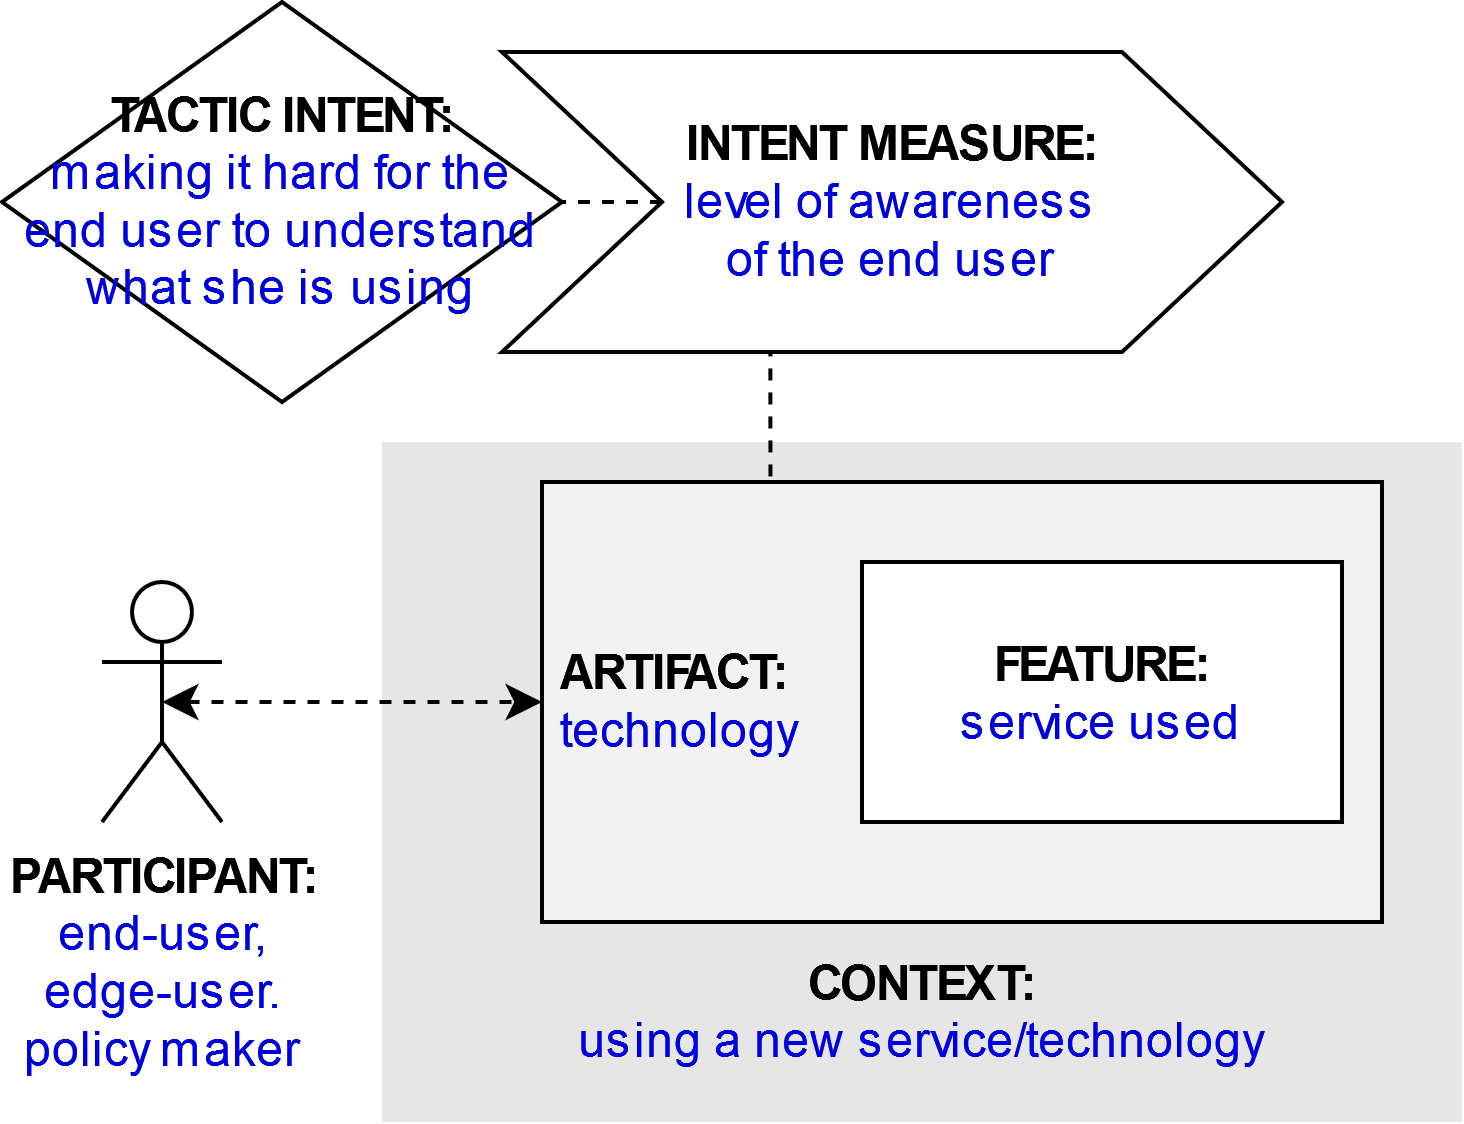

The diagram above was exported from draw.io. Its source (the exported page's mxGraphModel, read from the mxfile embedded in the PNG):
<mxGraphModel dx="1422" dy="831" grid="1" gridSize="10" guides="1" tooltips="1" connect="1" arrows="1" fold="1" page="1" pageScale="1" pageWidth="827" pageHeight="1169" math="0" shadow="0">
  <root>
    <mxCell id="g6xjUwb1L_4xmi_dHNkK-0" />
    <mxCell id="g6xjUwb1L_4xmi_dHNkK-1" parent="g6xjUwb1L_4xmi_dHNkK-0" />
    <mxCell id="g6xjUwb1L_4xmi_dHNkK-2" value="&lt;div&gt;&lt;b&gt;PARTICIPANT:&lt;/b&gt;&lt;font color=&quot;#0000de&quot;&gt;&lt;br&gt;&lt;/font&gt;&lt;/div&gt;&lt;div&gt;&lt;font color=&quot;#0000de&quot;&gt;end-user,&lt;/font&gt;&lt;/div&gt;&lt;div&gt;&lt;font color=&quot;#0000de&quot;&gt;edge-user.&lt;/font&gt;&lt;/div&gt;&lt;div&gt;&lt;font color=&quot;#0000de&quot;&gt;policy maker&lt;/font&gt;&lt;/div&gt;" style="shape=umlActor;verticalLabelPosition=bottom;verticalAlign=top;html=1;outlineConnect=0;" parent="g6xjUwb1L_4xmi_dHNkK-1" vertex="1">
      <mxGeometry x="185" y="225" width="30" height="60" as="geometry" />
    </mxCell>
    <mxCell id="g6xjUwb1L_4xmi_dHNkK-3" value="&lt;br&gt;&lt;br&gt;&lt;br&gt;&lt;br&gt;&lt;br&gt;&lt;br&gt;&lt;br&gt;&lt;br&gt;&lt;b&gt;&lt;font color=&quot;#000000&quot;&gt;CONTEXT:&lt;/font&gt;&lt;/b&gt;&lt;br&gt;using a new service/technology" style="rounded=0;whiteSpace=wrap;html=1;fontColor=#0000DE;fillColor=#E6E6E6;strokeColor=none;" parent="g6xjUwb1L_4xmi_dHNkK-1" vertex="1">
      <mxGeometry x="255" y="190" width="270" height="170" as="geometry" />
    </mxCell>
    <mxCell id="g6xjUwb1L_4xmi_dHNkK-4" style="edgeStyle=orthogonalEdgeStyle;rounded=0;orthogonalLoop=1;jettySize=auto;html=1;exitX=0.25;exitY=0;exitDx=0;exitDy=0;entryX=0.344;entryY=0.988;entryDx=0;entryDy=0;entryPerimeter=0;endArrow=none;endFill=0;dashed=1;" parent="g6xjUwb1L_4xmi_dHNkK-1" source="g6xjUwb1L_4xmi_dHNkK-5" target="g6xjUwb1L_4xmi_dHNkK-10" edge="1">
      <mxGeometry relative="1" as="geometry" />
    </mxCell>
    <mxCell id="g6xjUwb1L_4xmi_dHNkK-5" value="&lt;b&gt;&lt;font color=&quot;#000000&quot;&gt;&amp;nbsp;ARTIFACT:&lt;/font&gt;&lt;/b&gt;&lt;br&gt;&amp;nbsp;technology" style="rounded=0;whiteSpace=wrap;html=1;fontColor=#0000DE;fillColor=#F2F2F2;align=left;" parent="g6xjUwb1L_4xmi_dHNkK-1" vertex="1">
      <mxGeometry x="295" y="200" width="210" height="110" as="geometry" />
    </mxCell>
    <mxCell id="g6xjUwb1L_4xmi_dHNkK-6" style="edgeStyle=orthogonalEdgeStyle;rounded=0;orthogonalLoop=1;jettySize=auto;html=1;exitX=0.5;exitY=0.5;exitDx=0;exitDy=0;exitPerimeter=0;entryX=0;entryY=0.5;entryDx=0;entryDy=0;fontColor=#0000DE;startArrow=classic;startFill=1;dashed=1;" parent="g6xjUwb1L_4xmi_dHNkK-1" source="g6xjUwb1L_4xmi_dHNkK-2" target="g6xjUwb1L_4xmi_dHNkK-5" edge="1">
      <mxGeometry relative="1" as="geometry" />
    </mxCell>
    <mxCell id="g6xjUwb1L_4xmi_dHNkK-7" value="&lt;b&gt;FEATURE:&lt;/b&gt;&lt;br&gt;&lt;font color=&quot;#0000de&quot;&gt;service used&lt;/font&gt;" style="rounded=0;whiteSpace=wrap;html=1;fontColor=#000000;fillColor=#FFFFFF;" parent="g6xjUwb1L_4xmi_dHNkK-1" vertex="1">
      <mxGeometry x="375" y="220" width="120" height="65" as="geometry" />
    </mxCell>
    <mxCell id="g6xjUwb1L_4xmi_dHNkK-8" value="&lt;b&gt;&lt;font color=&quot;#000000&quot;&gt;TACTIC INTENT:&lt;/font&gt;&lt;/b&gt;&lt;br&gt;making it hard for the end user to understand what she is using" style="rhombus;whiteSpace=wrap;html=1;fontColor=#0000DE;fillColor=#FFFFFF;" parent="g6xjUwb1L_4xmi_dHNkK-1" vertex="1">
      <mxGeometry x="160" y="80" width="140" height="100" as="geometry" />
    </mxCell>
    <mxCell id="g6xjUwb1L_4xmi_dHNkK-9" style="edgeStyle=orthogonalEdgeStyle;rounded=0;orthogonalLoop=1;jettySize=auto;html=1;exitX=0;exitY=0.5;exitDx=0;exitDy=0;entryX=1;entryY=0.5;entryDx=0;entryDy=0;dashed=1;endArrow=none;endFill=0;" parent="g6xjUwb1L_4xmi_dHNkK-1" source="g6xjUwb1L_4xmi_dHNkK-10" target="g6xjUwb1L_4xmi_dHNkK-8" edge="1">
      <mxGeometry relative="1" as="geometry" />
    </mxCell>
    <mxCell id="g6xjUwb1L_4xmi_dHNkK-10" value="&lt;b&gt;INTENT MEASURE:&lt;/b&gt;&lt;br&gt;&lt;div&gt;&lt;font color=&quot;#0000de&quot;&gt;level of awareness &lt;br&gt;&lt;/font&gt;&lt;/div&gt;&lt;div&gt;&lt;font color=&quot;#0000de&quot;&gt;of the end user&lt;/font&gt;&lt;/div&gt;" style="shape=step;perimeter=stepPerimeter;whiteSpace=wrap;html=1;fixedSize=1;fontColor=#000000;fillColor=#FFFFFF;size=40;" parent="g6xjUwb1L_4xmi_dHNkK-1" vertex="1">
      <mxGeometry x="285" y="92.5" width="195" height="75" as="geometry" />
    </mxCell>
  </root>
</mxGraphModel>